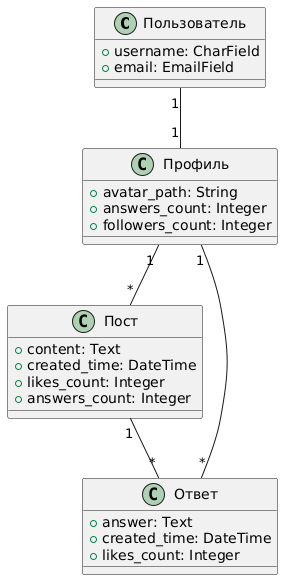

The diagram above was rendered by PlantUML. Its source (embedded in the PNG):
@startuml
class Пользователь {
    +username: CharField
    +email: EmailField
}

class Профиль {
    +avatar_path: String
    +answers_count: Integer
    +followers_count: Integer
}

class Пост {
    +content: Text
    +created_time: DateTime
    +likes_count: Integer
    +answers_count: Integer
}

class Ответ {
    +answer: Text
    +created_time: DateTime
    +likes_count: Integer
}

Пользователь "1" -- "1" Профиль
Профиль "1" -- "*" Пост
Профиль "1" -- "*" Ответ
Пост "1" -- "*" Ответ
@enduml